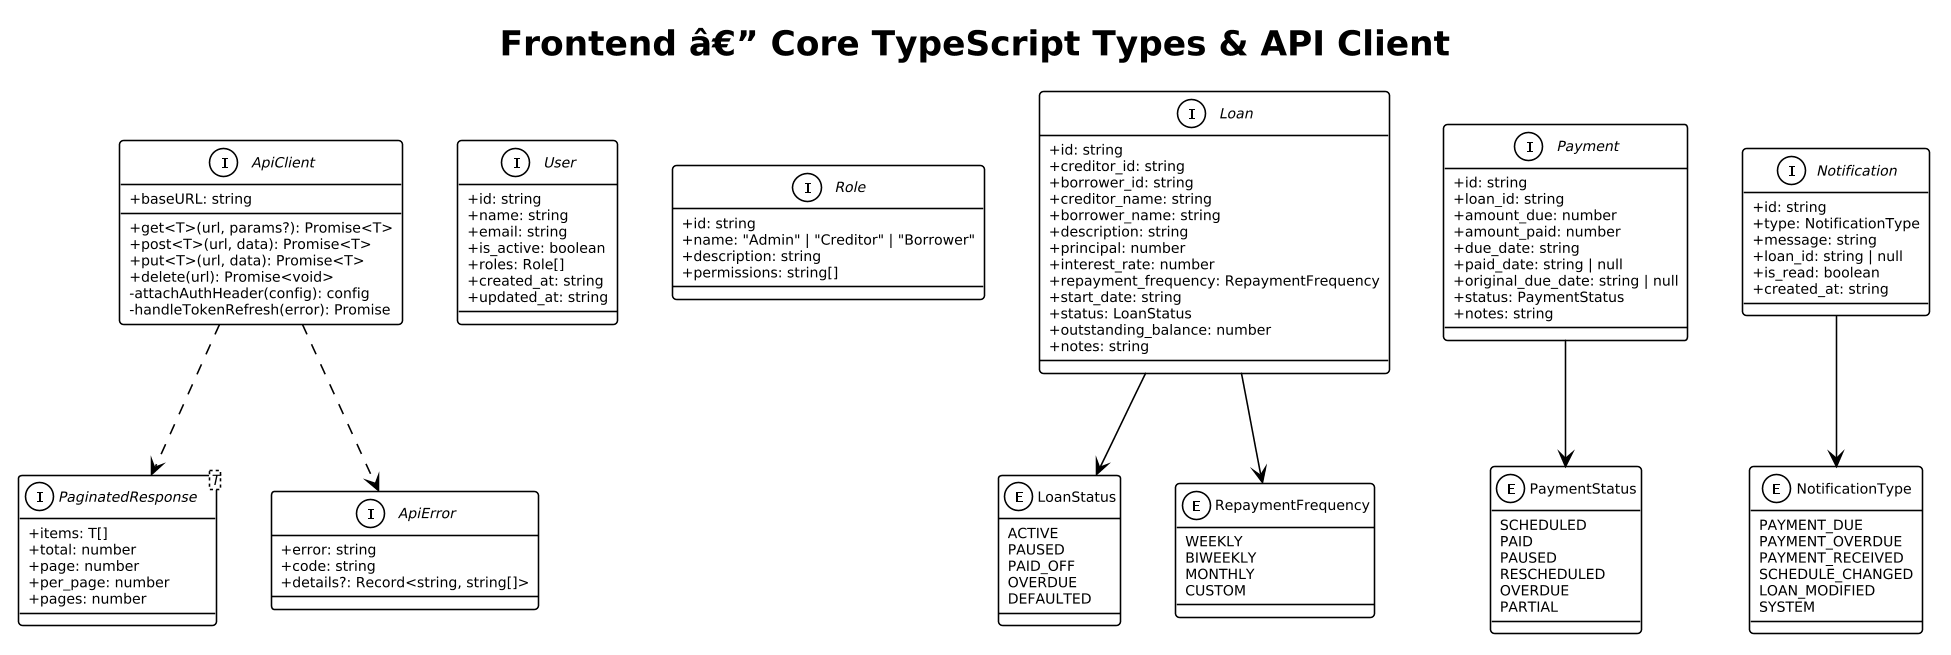

The diagram above was rendered by PlantUML. Its source (embedded in the PNG):
@startuml
!theme plain
skinparam dpi 150
skinparam defaultFontSize 9
skinparam classAttributeIconSize 0

title Frontend â€” Core TypeScript Types & API Client

interface ApiClient {
  +baseURL: string
  +get<T>(url, params?): Promise<T>
  +post<T>(url, data): Promise<T>
  +put<T>(url, data): Promise<T>
  +delete(url): Promise<void>
  -attachAuthHeader(config): config
  -handleTokenRefresh(error): Promise
}

interface PaginatedResponse<T> {
  +items: T[]
  +total: number
  +page: number
  +per_page: number
  +pages: number
}

interface ApiError {
  +error: string
  +code: string
  +details?: Record<string, string[]>
}

interface User {
  +id: string
  +name: string
  +email: string
  +is_active: boolean
  +roles: Role[]
  +created_at: string
  +updated_at: string
}

interface Role {
  +id: string
  +name: "Admin" | "Creditor" | "Borrower"
  +description: string
  +permissions: string[]
}

interface Loan {
  +id: string
  +creditor_id: string
  +borrower_id: string
  +creditor_name: string
  +borrower_name: string
  +description: string
  +principal: number
  +interest_rate: number
  +repayment_frequency: RepaymentFrequency
  +start_date: string
  +status: LoanStatus
  +outstanding_balance: number
  +notes: string
}

interface Payment {
  +id: string
  +loan_id: string
  +amount_due: number
  +amount_paid: number
  +due_date: string
  +paid_date: string | null
  +original_due_date: string | null
  +status: PaymentStatus
  +notes: string
}

interface Notification {
  +id: string
  +type: NotificationType
  +message: string
  +loan_id: string | null
  +is_read: boolean
  +created_at: string
}

enum LoanStatus {
  ACTIVE
  PAUSED
  PAID_OFF
  OVERDUE
  DEFAULTED
}

enum PaymentStatus {
  SCHEDULED
  PAID
  PAUSED
  RESCHEDULED
  OVERDUE
  PARTIAL
}

enum NotificationType {
  PAYMENT_DUE
  PAYMENT_OVERDUE
  PAYMENT_RECEIVED
  SCHEDULE_CHANGED
  LOAN_MODIFIED
  SYSTEM
}

enum RepaymentFrequency {
  WEEKLY
  BIWEEKLY
  MONTHLY
  CUSTOM
}

ApiClient ..> PaginatedResponse
ApiClient ..> ApiError
Loan --> LoanStatus
Loan --> RepaymentFrequency
Payment --> PaymentStatus
Notification --> NotificationType
@enduml